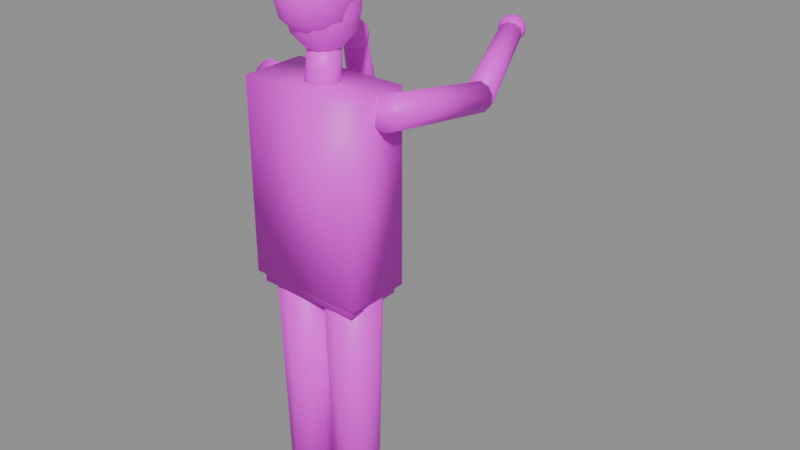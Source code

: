 # Source: musico_trombon.blend  (saved by Blender 5.2.45; exported with 4.5.12 LTS)
import bpy
from mathutils import Matrix  # noqa: F401  (used for matrix-valued properties, if any)

bpy.ops.wm.read_factory_settings(use_empty=True)
scene = bpy.context.scene
scene.name = 'Scene'

# ---- images (referenced by path relative to the original .blend; pixels are not part of the script)
import os
ASSET_DIR = os.environ.get("B2B_ASSET_DIR", "")  # directory of the original .blend (textures are referenced by path, not embedded)
HERE = os.path.dirname(os.path.abspath(__file__))  # packed textures are extracted next to this script under _unpacked/

def load_image(name, relpath, width, height, colorspace="sRGB"):
    """Load a texture the original file referenced (path relative to the .blend, or extracted next to this script)."""
    p = next((c for c in (os.path.join(HERE, relpath), os.path.join(ASSET_DIR, relpath)) if relpath and os.path.exists(c)), "")
    if p:
        img = bpy.data.images.load(p, check_existing=True)
        img.name = name
    else:  # same state as the original file: an image datablock whose file is absent (Cycles renders it pink)
        img = bpy.data.images.new(name, width, height)
        img.source = "FILE"
        img.filepath = "//" + (relpath or name)
    img.colorspace_settings.name = colorspace
    return img
img_ropa_png = load_image('ropa.png', 'ropa.png', 1024, 1024, 'sRGB')
img_piel_png = load_image('piel.png', 'piel.png', 1024, 1024, 'sRGB')
img_pelo_png = load_image('pelo.png', 'pelo.png', 1024, 1024, 'sRGB')

# ---- materials (node trees are filled in below, after node groups)
mat_musico_trombon_ropa = bpy.data.materials.new('musico_trombon_ropa')
mat_musico_trombon_piel = bpy.data.materials.new('musico_trombon_piel')
mat_musico_trombon_pelo = bpy.data.materials.new('musico_trombon_pelo')

# ---- material node trees
mat_musico_trombon_ropa.use_nodes = True; mat_musico_trombon_ropa.node_tree.nodes.clear()
_N = mat_musico_trombon_ropa.node_tree.nodes; _L = mat_musico_trombon_ropa.node_tree.links
n0 = _N.new('ShaderNodeBsdfPrincipled'); n0.name = 'Principled BSDF'; n0.location = (-200, 100)
n0.inputs[10].default_value = 0.005
n1 = _N.new('ShaderNodeOutputMaterial'); n1.name = 'Material Output'; n1.location = (200, 100)
n2 = _N.new('ShaderNodeTexImage'); n2.name = 'Image Texture'; n2.location = (0, 0)
n2.image = img_ropa_png
_L.new(n0.outputs[0], n1.inputs[0])
_L.new(n2.outputs[0], n0.inputs[0])
n1.is_active_output = True
mat_musico_trombon_piel.use_nodes = True; mat_musico_trombon_piel.node_tree.nodes.clear()
_N = mat_musico_trombon_piel.node_tree.nodes; _L = mat_musico_trombon_piel.node_tree.links
n0 = _N.new('ShaderNodeBsdfPrincipled'); n0.name = 'Principled BSDF'; n0.location = (-200, 100)
n0.inputs[10].default_value = 0.005
n1 = _N.new('ShaderNodeOutputMaterial'); n1.name = 'Material Output'; n1.location = (200, 100)
n2 = _N.new('ShaderNodeTexImage'); n2.name = 'Image Texture'; n2.location = (0, 0)
n2.image = img_piel_png
_L.new(n0.outputs[0], n1.inputs[0])
_L.new(n2.outputs[0], n0.inputs[0])
n1.is_active_output = True
mat_musico_trombon_pelo.use_nodes = True; mat_musico_trombon_pelo.node_tree.nodes.clear()
_N = mat_musico_trombon_pelo.node_tree.nodes; _L = mat_musico_trombon_pelo.node_tree.links
n0 = _N.new('ShaderNodeBsdfPrincipled'); n0.name = 'Principled BSDF'; n0.location = (-200, 100)
n0.inputs[10].default_value = 0.005
n1 = _N.new('ShaderNodeOutputMaterial'); n1.name = 'Material Output'; n1.location = (200, 100)
n2 = _N.new('ShaderNodeTexImage'); n2.name = 'Image Texture'; n2.location = (0, 0)
n2.image = img_pelo_png
_L.new(n0.outputs[0], n1.inputs[0])
_L.new(n2.outputs[0], n0.inputs[0])
n1.is_active_output = True

# ---- meshes
me_musico_trombon = bpy.data.meshes.new('musico_trombon')
me_musico_trombon.from_pydata([(-0.09, 0.065, 0.04), (-0.1282, 0.05259, 0.04), (-0.1518, 0.02009, 0.04), (-0.1518, -0.02009, 0.04), (-0.1282, -0.05259, 0.04), (-0.09, -0.065, 0.04), (-0.05179, -0.05259, 0.04), (-0.02818, -0.02009, 0.04), (-0.02818, 0.02009, 0.04), (-0.05179, 0.05259, 0.04), (-0.09, 0.085, 0.88), (-0.14, 0.06877, 0.88), (-0.1708, 0.02627, 0.88), (-0.1708, -0.02627, 0.88), (-0.14, -0.06877, 0.88), (-0.09, -0.085, 0.88), (-0.04004, -0.06877, 0.88), (-0.00916, -0.02627, 0.88), (-0.00916, 0.02627, 0.88), (-0.04004, 0.06877, 0.88), (-0.14, -0.08, -0.005), (-0.14, -0.08, 0.065), (-0.14, 0.18, -0.005), (-0.14, 0.18, 0.065), (-0.04, -0.08, -0.005), (-0.04, -0.08, 0.065), (-0.04, 0.18, -0.005), (-0.04, 0.18, 0.065), (0.09, 0.065, 0.04), (0.05179, 0.05259, 0.04), (0.02818, 0.02009, 0.04), (0.02818, -0.02009, 0.04), (0.05179, -0.05259, 0.04), (0.09, -0.065, 0.04), (0.1282, -0.05259, 0.04), (0.1518, -0.02009, 0.04), (0.1518, 0.02009, 0.04), (0.1282, 0.05259, 0.04), (0.09, 0.085, 0.88), (0.04004, 0.06877, 0.88), (0.00916, 0.02627, 0.88), (0.00916, -0.02627, 0.88), (0.04004, -0.06877, 0.88), (0.09, -0.085, 0.88), (0.14, -0.06877, 0.88), (0.1708, -0.02627, 0.88), (0.1708, 0.02627, 0.88), (0.14, 0.06877, 0.88), (0.04, -0.08, -0.005), (0.04, -0.08, 0.065), (0.04, 0.18, -0.005), (0.04, 0.18, 0.065), (0.14, -0.08, -0.005), (0.14, -0.08, 0.065), (0.14, 0.18, -0.005), (0.14, 0.18, 0.065), (-0.21, -0.0242, 1.326), (-0.2392, -0.01649, 1.333), (-0.2572, -0.002481, 1.354), (-0.2572, 0.01248, 1.381), (-0.2392, 0.02267, 1.404), (-0.21, 0.0242, 1.414), (-0.1808, 0.01649, 1.407), (-0.1628, 0.002481, 1.386), (-0.1628, -0.01248, 1.359), (-0.1808, -0.02267, 1.336), (-0.1619, 0.3257, 1.138), (-0.1882, 0.3326, 1.144), (-0.2044, 0.3452, 1.163), (-0.2044, 0.3587, 1.187), (-0.1882, 0.3679, 1.208), (-0.1619, 0.3693, 1.217), (-0.1357, 0.3623, 1.211), (-0.1195, 0.3497, 1.192), (-0.1195, 0.3362, 1.168), (-0.1357, 0.3271, 1.147), (-0.1619, 0.3859, 1.197), (-0.1863, 0.3755, 1.2), (-0.2013, 0.3544, 1.194), (-0.2013, 0.3306, 1.182), (-0.1863, 0.3133, 1.168), (-0.1619, 0.3091, 1.158), (-0.1376, 0.3195, 1.156), (-0.1226, 0.3406, 1.162), (-0.1226, 0.3643, 1.174), (-0.1376, 0.3816, 1.187), (-0.07, 0.2312, 1.486), (-0.08981, 0.2228, 1.488), (-0.102, 0.2056, 1.483), (-0.102, 0.1863, 1.473), (-0.08981, 0.1722, 1.462), (-0.07, 0.1688, 1.454), (-0.05019, 0.1772, 1.452), (-0.03795, 0.1944, 1.457), (-0.03795, 0.2137, 1.467), (-0.05019, 0.2278, 1.478), (-0.07, 0.2, 1.512), (-0.07, 0.221, 1.506), (-0.07, 0.2364, 1.491), (-0.07, 0.242, 1.47), (-0.07, 0.2364, 1.449), (-0.07, 0.221, 1.434), (-0.07, 0.2, 1.428), (0.2469, 0.4102, 1.291), (-0.0595, 0.2182, 1.506), (-0.05181, 0.2315, 1.491), (-0.049, 0.2364, 1.47), (-0.05181, 0.2315, 1.449), (-0.0595, 0.2182, 1.434), (0.2469, 0.4019, 1.316), (0.2321, 0.3905, 1.335), (-0.05181, 0.2105, 1.506), (-0.0385, 0.2182, 1.491), (-0.03363, 0.221, 1.47), (-0.0385, 0.2182, 1.449), (-0.05181, 0.2105, 1.434), (0.2081, 0.3803, 1.34), (0.1841, 0.3752, 1.33), (-0.049, 0.2, 1.506), (-0.03363, 0.2, 1.491), (-0.028, 0.2, 1.47), (-0.03363, 0.2, 1.449), (-0.049, 0.2, 1.434), (0.1693, 0.3772, 1.308), (0.1693, 0.3855, 1.283), (-0.05181, 0.1895, 1.506), (-0.0385, 0.1818, 1.491), (-0.03363, 0.179, 1.47), (-0.0385, 0.1818, 1.449), (-0.05181, 0.1895, 1.434), (0.1841, 0.3969, 1.264), (0.2081, 0.4071, 1.259), (-0.0595, 0.1818, 1.506), (-0.05181, 0.1685, 1.491), (-0.049, 0.1636, 1.47), (-0.05181, 0.1685, 1.449), (-0.0595, 0.1818, 1.434), (0.2346, 0.3874, 1.264), (0.2509, 0.3915, 1.286), (-0.07, 0.179, 1.506), (-0.07, 0.1636, 1.491), (-0.07, 0.158, 1.47), (-0.07, 0.1636, 1.449), (-0.07, 0.179, 1.434), (0.2509, 0.3964, 1.313), (0.2346, 0.4003, 1.335), (-0.0805, 0.1818, 1.506), (-0.08819, 0.1685, 1.491), (-0.091, 0.1636, 1.47), (-0.08819, 0.1685, 1.449), (-0.0805, 0.1818, 1.434), (0.2081, 0.4017, 1.344), (0.1817, 0.4, 1.335), (-0.08819, 0.1895, 1.506), (-0.1015, 0.1818, 1.491), (-0.1064, 0.179, 1.47), (-0.1015, 0.1818, 1.449), (-0.08819, 0.1895, 1.434), (0.1653, 0.396, 1.313), (0.1653, 0.3911, 1.286), (-0.091, 0.2, 1.506), (-0.1064, 0.2, 1.491), (-0.112, 0.2, 1.47), (-0.1064, 0.2, 1.449), (-0.091, 0.2, 1.434), (0.1817, 0.3872, 1.264), (0.2081, 0.3858, 1.255), (-0.08819, 0.2105, 1.506), (-0.1015, 0.2182, 1.491), (-0.1064, 0.221, 1.47), (-0.1015, 0.2182, 1.449), (-0.08819, 0.2105, 1.434), (0.2394, -0.006997, 1.33), (0.2576, -0.002504, 1.355), (-0.0805, 0.2182, 1.506), (-0.08819, 0.2315, 1.491), (-0.091, 0.2364, 1.47), (-0.08819, 0.2315, 1.449), (-0.0805, 0.2182, 1.434), (0.2576, 0.002946, 1.385), (0.2394, 0.007271, 1.41), (0.21, 0.008818, 1.419), (0.1806, 0.006997, 1.41), (0.1624, 0.002504, 1.385), (0.1624, -0.002946, 1.355), (0.1806, -0.007271, 1.33), (0.21, -0.008818, 1.321), (0.2321, 0.4122, 1.269), (0.1, 0.7109, 1.367), (0.0805, 0.7026, 1.371), (0.06844, 0.6933, 1.386), (0.06844, 0.6866, 1.407), (0.0805, 0.685, 1.425), (0.1, 0.6891, 1.433), (0.1195, 0.6974, 1.429), (0.1316, 0.7067, 1.414), (0.1316, 0.7134, 1.393), (0.1195, 0.715, 1.375), (0.1, 0.7, 1.442), (0.1, 0.721, 1.436), (0.1, 0.7364, 1.421), (0.1, 0.742, 1.4), (0.1, 0.7364, 1.379), (0.1, 0.721, 1.364), (0.1, 0.7, 1.358), (-0.0428, 0.02384, 1.499), (0.1105, 0.7182, 1.436), (0.1182, 0.7315, 1.421), (0.121, 0.7364, 1.4), (0.1182, 0.7315, 1.379), (0.1105, 0.7182, 1.364), (-0.02645, 0.04623, 1.496), (0.0, 0.05478, 1.496), (0.1182, 0.7105, 1.436), (0.1315, 0.7182, 1.421), (0.1364, 0.721, 1.4), (0.1315, 0.7182, 1.379), (0.1182, 0.7105, 1.364), (0.02939, 0.04025, 1.396), (0.04755, 0.01537, 1.398), (0.121, 0.7, 1.436), (0.1364, 0.7, 1.421), (0.142, 0.7, 1.4), (0.1364, 0.7, 1.379), (0.121, 0.7, 1.364), (0.04755, -0.01537, 1.402), (0.02939, -0.04025, 1.404), (0.1182, 0.6895, 1.436), (0.1315, 0.6818, 1.421), (0.1364, 0.679, 1.4), (0.1315, 0.6818, 1.379), (0.1182, 0.6895, 1.364), (-6.123e-18, -0.04975, 1.405), (-0.02939, -0.04025, 1.404), (0.1105, 0.6818, 1.436), (0.1182, 0.6685, 1.421), (0.121, 0.6636, 1.4), (0.1182, 0.6685, 1.379), (0.1105, 0.6818, 1.364), (-0.04755, -0.01537, 1.402), (-0.04755, 0.01537, 1.398), (0.1, 0.679, 1.436), (0.1, 0.6636, 1.421), (0.1, 0.658, 1.4), (0.1, 0.6636, 1.379), (0.1, 0.679, 1.364), (-0.02939, 0.04025, 1.396), (0.0, 0.04975, 1.395), (0.0895, 0.6818, 1.436), (0.08181, 0.6685, 1.421), (0.079, 0.6636, 1.4), (0.08181, 0.6685, 1.379), (0.0895, 0.6818, 1.364), (0.16, 0.09, 0.96), (0.16, 0.09, 0.8), (0.08181, 0.6895, 1.436), (0.0685, 0.6818, 1.421), (0.06363, 0.679, 1.4), (0.0685, 0.6818, 1.379), (0.08181, 0.6895, 1.364), (0.16, -0.09, 0.96), (0.16, -0.09, 0.8), (0.079, 0.7, 1.436), (0.06363, 0.7, 1.421), (0.058, 0.7, 1.4), (0.06363, 0.7, 1.379), (0.079, 0.7, 1.364), (-0.16, 0.09, 0.96), (-0.16, 0.09, 0.8), (0.08181, 0.7105, 1.436), (0.0685, 0.7182, 1.421), (0.06363, 0.721, 1.4), (0.0685, 0.7182, 1.379), (0.08181, 0.7105, 1.364), (-0.16, -0.09, 0.96), (-0.16, -0.09, 0.8), (0.0895, 0.7182, 1.436), (0.08181, 0.7315, 1.421), (0.079, 0.7364, 1.4), (0.08181, 0.7315, 1.379), (0.0895, 0.7182, 1.364), (0.18, 0.1, 1.41), (0.18, 0.1, 0.83), (0.18, -0.1, 1.41), (0.18, -0.1, 0.83), (-0.18, 0.1, 1.41), (-0.18, 0.1, 0.83), (-0.18, -0.1, 1.41), (-0.18, -0.1, 0.83), (-0.0428, -0.003837, 1.501), (-0.02645, -0.02623, 1.504), (-5.511e-18, -0.03478, 1.504), (0.02645, -0.02623, 1.504), (0.0428, -0.003837, 1.501), (0.0428, 0.02384, 1.499), (0.02645, 0.04623, 1.496), (0.0, 0.01, 1.715), (0.0, -0.02, 1.75), (0.0, 0.1009, 1.658), (0.0, 0.1009, 1.542), (0.0513, -0.02, 1.735), (0.0, 0.01, 1.485), (0.08885, -0.02, 1.695), (0.02415, 0.05547, 1.7), (0.04183, 0.08875, 1.658), (0.0483, 0.1009, 1.6), (0.04183, 0.08875, 1.542), (0.02415, 0.05547, 1.5), (0.1026, -0.02, 1.64), (0.08885, -0.02, 1.585), (0.04183, 0.03625, 1.7), (0.07245, 0.05547, 1.658), (0.08366, 0.0625, 1.6), (0.07245, 0.05547, 1.542), (0.04183, 0.03625, 1.5), (0.0513, -0.02, 1.545), (0.0, -0.02, 1.53), (0.0483, 0.01, 1.7), (0.08366, 0.01, 1.658), (0.0966, 0.01, 1.6), (0.08366, 0.01, 1.542), (0.0483, 0.01, 1.5), (0.04443, 0.007, 1.545), (0.04183, -0.01625, 1.7), (0.07245, -0.03547, 1.658), (0.08366, -0.0425, 1.6), (0.07245, -0.03547, 1.542), (0.04183, -0.01625, 1.5), (0.07695, 0.02677, 1.585), (0.08885, 0.034, 1.64), (0.02415, -0.03547, 1.7), (0.04183, -0.06875, 1.658), (0.0483, -0.08093, 1.6), (0.04183, -0.06875, 1.542), (0.02415, -0.03547, 1.5), (0.07695, 0.02677, 1.695), (0.04443, 0.007, 1.735), (0.0, -0.0425, 1.7), (-6.855e-09, -0.08093, 1.658), (0.0, -0.095, 1.6), (-6.855e-09, -0.08093, 1.542), (0.0, -0.0425, 1.5), (-0.02415, -0.03547, 1.7), (-0.04183, -0.06875, 1.658), (-0.0483, -0.08093, 1.6), (-0.04183, -0.06875, 1.542), (-0.02415, -0.03547, 1.5), (0.02565, 0.02677, 1.735), (0.04443, 0.061, 1.695), (-0.04183, -0.01625, 1.7), (-0.07245, -0.03547, 1.658), (-0.08366, -0.0425, 1.6), (-0.07245, -0.03547, 1.542), (-0.04183, -0.01625, 1.5), (0.0513, 0.07353, 1.64), (0.04443, 0.061, 1.585), (-0.0483, 0.01, 1.7), (-0.08366, 0.01, 1.658), (-0.0966, 0.01, 1.6), (-0.08366, 0.01, 1.542), (-0.0483, 0.01, 1.5), (0.02565, 0.02677, 1.545), (-0.04183, 0.03625, 1.7), (-0.07245, 0.05547, 1.658), (-0.08366, 0.0625, 1.6), (-0.07245, 0.05547, 1.542), (-0.04183, 0.03625, 1.5), (0.0, 0.034, 1.545), (-0.02415, 0.05547, 1.7), (-0.04183, 0.08875, 1.658), (-0.0483, 0.1009, 1.6), (-0.04183, 0.08875, 1.542), (-0.02415, 0.05547, 1.5), (0.0, 0.07353, 1.585), (0.0, 0.088, 1.64), (0.0, 0.0625, 1.7), (0.0, 0.07353, 1.695), (0.0, 0.115, 1.6), (0.0, 0.034, 1.735), (0.0, 0.0625, 1.5), (0.04443, -0.047, 1.735), (0.07695, -0.06677, 1.695), (0.08885, -0.074, 1.64), (0.07695, -0.06677, 1.585), (0.04443, -0.047, 1.545), (0.02565, -0.06677, 1.735), (0.04443, -0.101, 1.695), (0.0513, -0.1135, 1.64), (0.04443, -0.101, 1.585), (0.02565, -0.06677, 1.545), (-5.309e-09, -0.074, 1.735), (0.0, -0.1135, 1.695), (-1.062e-08, -0.128, 1.64), (0.0, -0.1135, 1.585), (-5.309e-09, -0.074, 1.545), (-0.02565, -0.06677, 1.735), (-0.04443, -0.101, 1.695), (-0.0513, -0.1135, 1.64), (-0.04443, -0.101, 1.585), (-0.02565, -0.06677, 1.545), (-0.04443, -0.047, 1.735), (-0.07695, -0.06677, 1.695), (-0.08885, -0.074, 1.64), (-0.07695, -0.06677, 1.585), (-0.04443, -0.047, 1.545), (-0.0513, -0.02, 1.735), (-0.08885, -0.02, 1.695), (-0.1026, -0.02, 1.64), (-0.08885, -0.02, 1.585), (-0.0513, -0.02, 1.545), (-0.04443, 0.007, 1.735), (-0.07695, 0.02677, 1.695), (-0.08885, 0.034, 1.64), (-0.07695, 0.02677, 1.585), (-0.04443, 0.007, 1.545), (-0.02565, 0.02677, 1.735), (-0.04443, 0.061, 1.695), (-0.0513, 0.07353, 1.64), (-0.04443, 0.061, 1.585), (-0.02565, 0.02677, 1.545)], [], [(0, 1, 11, 10), (1, 2, 12, 11), (2, 3, 13, 12), (3, 4, 14, 13), (4, 5, 15, 14), (5, 6, 16, 15), (6, 7, 17, 16), (7, 8, 18, 17), (8, 9, 19, 18), (9, 0, 10, 19), (9, 8, 7, 6, 5, 4, 3, 2, 1, 0), (10, 11, 12, 13, 14, 15, 16, 17, 18, 19), (20, 21, 23, 22), (22, 23, 27, 26), (26, 27, 25, 24), (24, 25, 21, 20), (22, 26, 24, 20), (27, 23, 21, 25), (28, 29, 39, 38), (29, 30, 40, 39), (30, 31, 41, 40), (31, 32, 42, 41), (32, 33, 43, 42), (33, 34, 44, 43), (34, 35, 45, 44), (35, 36, 46, 45), (36, 37, 47, 46), (37, 28, 38, 47), (37, 36, 35, 34, 33, 32, 31, 30, 29, 28), (38, 39, 40, 41, 42, 43, 44, 45, 46, 47), (48, 49, 51, 50), (50, 51, 55, 54), (54, 55, 53, 52), (52, 53, 49, 48), (50, 54, 52, 48), (55, 51, 49, 53), (56, 57, 67, 66), (57, 58, 68, 67), (58, 59, 69, 68), (59, 60, 70, 69), (60, 61, 71, 70), (61, 62, 72, 71), (62, 63, 73, 72), (63, 64, 74, 73), (64, 65, 75, 74), (65, 56, 66, 75), (65, 64, 63, 62, 61, 60, 59, 58, 57, 56), (66, 67, 68, 69, 70, 71, 72, 73, 74, 75), (76, 77, 87, 86), (77, 78, 88, 87), (78, 79, 89, 88), (79, 80, 90, 89), (80, 81, 91, 90), (81, 82, 92, 91), (82, 83, 93, 92), (83, 84, 94, 93), (84, 85, 95, 94), (85, 76, 86, 95), (85, 84, 83, 82, 81, 80, 79, 78, 77, 76), (86, 87, 88, 89, 90, 91, 92, 93, 94, 95), (102, 101, 108), (100, 99, 106, 107), (98, 97, 104, 105), (101, 100, 107, 108), (99, 98, 105, 106), (97, 96, 104), (105, 104, 111, 112), (108, 107, 114, 115), (106, 105, 112, 113), (104, 96, 111), (102, 108, 115), (107, 106, 113, 114), (115, 114, 121, 122), (113, 112, 119, 120), (111, 96, 118), (102, 115, 122), (114, 113, 120, 121), (112, 111, 118, 119), (122, 121, 128, 129), (120, 119, 126, 127), (118, 96, 125), (102, 122, 129), (121, 120, 127, 128), (119, 118, 125, 126), (129, 128, 135, 136), (127, 126, 133, 134), (125, 96, 132), (102, 129, 136), (128, 127, 134, 135), (126, 125, 132, 133), (136, 135, 142, 143), (134, 133, 140, 141), (132, 96, 139), (102, 136, 143), (135, 134, 141, 142), (133, 132, 139, 140), (141, 140, 147, 148), (139, 96, 146), (102, 143, 150), (142, 141, 148, 149), (140, 139, 146, 147), (143, 142, 149, 150), (146, 96, 153), (102, 150, 157), (149, 148, 155, 156), (147, 146, 153, 154), (150, 149, 156, 157), (148, 147, 154, 155), (102, 157, 164), (156, 155, 162, 163), (154, 153, 160, 161), (157, 156, 163, 164), (155, 154, 161, 162), (153, 96, 160), (102, 164, 171), (163, 162, 169, 170), (161, 160, 167, 168), (164, 163, 170, 171), (162, 161, 168, 169), (160, 96, 167), (102, 171, 178), (170, 169, 176, 177), (168, 167, 174, 175), (171, 170, 177, 178), (169, 168, 175, 176), (167, 96, 174), (177, 176, 99, 100), (175, 174, 97, 98), (178, 177, 100, 101), (176, 175, 98, 99), (174, 96, 97), (102, 178, 101), (186, 185, 165, 166), (185, 184, 159, 165), (184, 183, 158, 159), (183, 182, 152, 158), (182, 181, 151, 152), (181, 180, 145, 151), (180, 179, 144, 145), (179, 173, 138, 144), (173, 172, 137, 138), (172, 186, 166, 137), (172, 173, 179, 180, 181, 182, 183, 184, 185, 186), (166, 165, 159, 158, 152, 151, 145, 144, 138, 137), (131, 130, 189, 188), (130, 124, 190, 189), (124, 123, 191, 190), (123, 117, 192, 191), (117, 116, 193, 192), (116, 110, 194, 193), (110, 109, 195, 194), (109, 103, 196, 195), (103, 187, 197, 196), (187, 131, 188, 197), (187, 103, 109, 110, 116, 117, 123, 124, 130, 131), (188, 189, 190, 191, 192, 193, 194, 195, 196, 197), (201, 200, 207, 208), (199, 198, 206), (204, 203, 210), (202, 201, 208, 209), (200, 199, 206, 207), (203, 202, 209, 210), (204, 210, 217), (209, 208, 215, 216), (207, 206, 213, 214), (210, 209, 216, 217), (208, 207, 214, 215), (206, 198, 213), (204, 217, 224), (216, 215, 222, 223), (214, 213, 220, 221), (217, 216, 223, 224), (215, 214, 221, 222), (213, 198, 220), (223, 222, 229, 230), (221, 220, 227, 228), (224, 223, 230, 231), (222, 221, 228, 229), (220, 198, 227), (204, 224, 231), (228, 227, 234, 235), (231, 230, 237, 238), (229, 228, 235, 236), (227, 198, 234), (204, 231, 238), (230, 229, 236, 237), (238, 237, 244, 245), (236, 235, 242, 243), (234, 198, 241), (204, 238, 245), (237, 236, 243, 244), (235, 234, 241, 242), (245, 244, 251, 252), (243, 242, 249, 250), (241, 198, 248), (204, 245, 252), (244, 243, 250, 251), (242, 241, 248, 249), (252, 251, 258, 259), (250, 249, 256, 257), (248, 198, 255), (204, 252, 259), (251, 250, 257, 258), (249, 248, 255, 256), (259, 258, 265, 266), (257, 256, 263, 264), (255, 198, 262), (204, 259, 266), (258, 257, 264, 265), (256, 255, 262, 263), (264, 263, 270, 271), (262, 198, 269), (204, 266, 273), (265, 264, 271, 272), (263, 262, 269, 270), (266, 265, 272, 273), (269, 198, 276), (204, 273, 280), (272, 271, 278, 279), (270, 269, 276, 277), (273, 272, 279, 280), (271, 270, 277, 278), (204, 280, 203), (279, 278, 201, 202), (277, 276, 199, 200), (280, 279, 202, 203), (278, 277, 200, 201), (276, 198, 199), (288, 287, 285, 286), (286, 285, 281, 282), (282, 281, 283, 284), (284, 283, 287, 288), (286, 282, 284, 288), (281, 285, 287, 283), (275, 274, 267, 268), (268, 267, 253, 254), (254, 253, 260, 261), (261, 260, 274, 275), (268, 254, 261, 275), (253, 267, 274, 260), (247, 246, 211, 212), (246, 240, 205, 211), (240, 239, 289, 205), (239, 233, 290, 289), (233, 232, 291, 290), (232, 226, 292, 291), (226, 225, 293, 292), (225, 219, 294, 293), (219, 218, 295, 294), (218, 247, 212, 295), (218, 219, 225, 226, 232, 233, 239, 240, 246, 247), (212, 211, 205, 289, 290, 291, 292, 293, 294, 295), (299, 377, 305, 306), (298, 375, 303, 304), (379, 299, 306, 307), (377, 298, 304, 305), (301, 379, 307), (375, 296, 303), (307, 306, 313, 314), (303, 296, 310), (305, 304, 311, 312), (301, 307, 314), (306, 305, 312, 313), (304, 303, 310, 311), (314, 313, 320, 321), (310, 296, 317), (312, 311, 318, 319), (301, 314, 321), (313, 312, 319, 320), (311, 310, 317, 318), (321, 320, 326, 327), (317, 296, 323), (319, 318, 324, 325), (301, 321, 327), (320, 319, 325, 326), (318, 317, 323, 324), (323, 296, 330), (325, 324, 331, 332), (301, 327, 334), (326, 325, 332, 333), (324, 323, 330, 331), (327, 326, 333, 334), (332, 331, 338, 339), (301, 334, 341), (333, 332, 339, 340), (331, 330, 337, 338), (334, 333, 340, 341), (330, 296, 337), (301, 341, 346), (340, 339, 344, 345), (338, 337, 342, 343), (341, 340, 345, 346), (337, 296, 342), (339, 338, 343, 344), (301, 346, 353), (345, 344, 351, 352), (343, 342, 349, 350), (346, 345, 352, 353), (342, 296, 349), (344, 343, 350, 351), (301, 353, 360), (352, 351, 358, 359), (350, 349, 356, 357), (353, 352, 359, 360), (349, 296, 356), (351, 350, 357, 358), (359, 358, 364, 365), (357, 356, 362, 363), (360, 359, 365, 366), (356, 296, 362), (358, 357, 363, 364), (301, 360, 366), (363, 362, 368, 369), (366, 365, 371, 372), (362, 296, 368), (364, 363, 369, 370), (301, 366, 372), (365, 364, 370, 371), (372, 371, 299, 379), (368, 296, 375), (370, 369, 298, 377), (301, 372, 379), (371, 370, 377, 299), (369, 368, 375, 298), (316, 367, 361), (376, 378, 347, 348), (374, 376, 348, 354), (373, 374, 354, 355), (367, 373, 355, 361), (378, 297, 347), (347, 297, 336), (361, 355, 328, 322), (354, 348, 335, 329), (316, 361, 322), (355, 354, 329, 328), (348, 347, 336, 335), (316, 322, 315), (328, 329, 308, 309), (336, 297, 300), (322, 328, 309, 315), (329, 335, 302, 308), (335, 336, 300, 302), (316, 315, 384), (308, 302, 381, 382), (302, 300, 380, 381), (309, 308, 382, 383), (315, 309, 383, 384), (300, 297, 380), (380, 297, 385), (384, 383, 388, 389), (382, 381, 386, 387), (383, 382, 387, 388), (381, 380, 385, 386), (316, 384, 389), (389, 388, 393, 394), (387, 386, 391, 392), (385, 297, 390), (316, 389, 394), (386, 385, 390, 391), (388, 387, 392, 393), (390, 297, 395), (394, 393, 398, 399), (392, 391, 396, 397), (316, 394, 399), (393, 392, 397, 398), (391, 390, 395, 396), (395, 297, 400), (399, 398, 403, 404), (397, 396, 401, 402), (316, 399, 404), (398, 397, 402, 403), (396, 395, 400, 401), (400, 297, 405), (404, 403, 408, 409), (402, 401, 406, 407), (316, 404, 409), (403, 402, 407, 408), (401, 400, 405, 406), (409, 408, 413, 414), (407, 406, 411, 412), (316, 409, 414), (408, 407, 412, 413), (406, 405, 410, 411), (405, 297, 410), (412, 411, 416, 417), (316, 414, 419), (413, 412, 417, 418), (411, 410, 415, 416), (410, 297, 415), (414, 413, 418, 419), (316, 419, 367), (418, 417, 374, 373), (416, 415, 378, 376), (415, 297, 378), (419, 418, 373, 367), (417, 416, 376, 374)])
me_musico_trombon.polygons.foreach_set('use_smooth', [True] * 396)
me_musico_trombon.polygons.foreach_set('material_index', [0, 0, 0, 0, 0, 0, 0, 0, 0, 0, 0, 0, 1, 1, 1, 1, 1, 1, 0, 0, 0, 0, 0, 0, 0, 0, 0, 0, 0, 0, 1, 1, 1, 1, 1, 1, 0, 0, 0, 0, 0, 0, 0, 0, 0, 0, 0, 0, 0, 0, 0, 0, 0, 0, 0, 0, 0, 0, 0, 0, 1, 1, 1, 1, 1, 1, 1, 1, 1, 1, 1, 1, 1, 1, 1, 1, 1, 1, 1, 1, 1, 1, 1, 1, 1, 1, 1, 1, 1, 1, 1, 1, 1, 1, 1, 1, 1, 1, 1, 1, 1, 1, 1, 1, 1, 1, 1, 1, 1, 1, 1, 1, 1, 1, 1, 1, 1, 1, 1, 1, 1, 1, 1, 1, 1, 1, 1, 1, 1, 1, 1, 1, 0, 0, 0, 0, 0, 0, 0, 0, 0, 0, 0, 0, 0, 0, 0, 0, 0, 0, 0, 0, 0, 0, 0, 0, 1, 1, 1, 1, 1, 1, 1, 1, 1, 1, 1, 1, 1, 1, 1, 1, 1, 1, 1, 1, 1, 1, 1, 1, 1, 1, 1, 1, 1, 1, 1, 1, 1, 1, 1, 1, 1, 1, 1, 1, 1, 1, 1, 1, 1, 1, 1, 1, 1, 1, 1, 1, 1, 1, 1, 1, 1, 1, 1, 1, 1, 1, 1, 1, 1, 1, 1, 1, 1, 1, 1, 1, 0, 0, 0, 0, 0, 0, 0, 0, 0, 0, 0, 0, 1, 1, 1, 1, 1, 1, 1, 1, 1, 1, 1, 1, 1, 1, 1, 1, 1, 1, 1, 1, 1, 1, 1, 1, 1, 1, 1, 1, 1, 1, 1, 1, 1, 1, 1, 1, 1, 1, 1, 1, 1, 1, 1, 1, 1, 1, 1, 1, 1, 1, 1, 1, 1, 1, 1, 1, 1, 1, 1, 1, 1, 1, 1, 1, 1, 1, 1, 1, 1, 1, 1, 1, 1, 1, 1, 1, 1, 1, 1, 1, 1, 1, 1, 1, 2, 2, 2, 2, 2, 2, 2, 2, 2, 2, 2, 2, 2, 2, 2, 2, 2, 2, 2, 2, 2, 2, 2, 2, 2, 2, 2, 2, 2, 2, 2, 2, 2, 2, 2, 2, 2, 2, 2, 2, 2, 2, 2, 2, 2, 2, 2, 2, 2, 2, 2, 2, 2, 2, 2, 2, 2, 2, 2, 2, 2, 2, 2, 2, 2, 2, 2, 2, 2, 2, 2, 2])
_uv = me_musico_trombon.uv_layers.new(name='UVMap')
_uv.uv.foreach_set('vector', [0.3197, -1.165, 0.2432, -1.165, 0.2197, 0.5148, 0.3197, 0.5148, -0.008828, -1.165, -0.07383, -1.165, -0.06147, 0.5148, 0.02353, 0.5148, -0.07383, -1.165, -0.1542, -1.165, -0.1665, 0.5148, -0.06147, 0.5148, -0.1542, -1.165, -0.2192, -1.165, -0.2515, 0.5148, -0.1665, 0.5148, 0.2432, -1.165, 0.3197, -1.165, 0.3197, 0.5148, 0.2197, 0.5148, 0.3197, -1.165, 0.3961, -1.165, 0.4196, 0.5148, 0.3197, 0.5148, -0.2192, -1.165, -0.1542, -1.165, -0.1665, 0.5148, -0.2515, 0.5148, -0.1542, -1.165, -0.07383, -1.165, -0.06147, 0.5148, -0.1665, 0.5148, -0.07383, -1.165, -0.008828, -1.165, 0.02353, 0.5148, -0.06147, 0.5148, 0.3961, -1.165, 0.3197, -1.165, 0.3197, 0.5148, 0.4196, 0.5148, 0.3961, -0.008828, 0.4433, -0.07383, 0.4433, -0.1542, 0.3961, -0.2192, 0.3197, -0.244, 0.2432, -0.2192, 0.196, -0.1542, 0.196, -0.07383, 0.2432, -0.008828, 0.3197, 0.016, 0.3197, 0.056, 0.2197, 0.02353, 0.158, -0.06147, 0.158, -0.1665, 0.2197, -0.2515, 0.3197, -0.284, 0.4196, -0.2515, 0.4813, -0.1665, 0.4813, -0.06147, 0.4196, 0.02353, -0.274, -1.255, -0.274, -1.115, 0.246, -1.115, 0.246, -1.255, 0.2197, -1.255, 0.2197, -1.115, 0.4197, -1.115, 0.4197, -1.255, 0.246, -1.255, 0.246, -1.115, -0.274, -1.115, -0.274, -1.255, 0.4197, -1.255, 0.4197, -1.115, 0.2197, -1.115, 0.2197, -1.255, 0.2197, 0.246, 0.4197, 0.246, 0.4197, -0.274, 0.2197, -0.274, 0.4197, 0.246, 0.2197, 0.246, 0.2197, -0.274, 0.4197, -0.274, 0.6797, -1.165, 0.6032, -1.165, 0.5797, 0.5148, 0.6797, 0.5148, -0.008828, -1.165, -0.07383, -1.165, -0.06147, 0.5148, 0.02353, 0.5148, -0.07383, -1.165, -0.1542, -1.165, -0.1665, 0.5148, -0.06147, 0.5148, -0.1542, -1.165, -0.2192, -1.165, -0.2515, 0.5148, -0.1665, 0.5148, 0.6032, -1.165, 0.6797, -1.165, 0.6797, 0.5148, 0.5797, 0.5148, 0.6797, -1.165, 0.7561, -1.165, 0.7796, 0.5148, 0.6797, 0.5148, -0.2192, -1.165, -0.1542, -1.165, -0.1665, 0.5148, -0.2515, 0.5148, -0.1542, -1.165, -0.07383, -1.165, -0.06147, 0.5148, -0.1665, 0.5148, -0.07383, -1.165, -0.008828, -1.165, 0.02353, 0.5148, -0.06147, 0.5148, 0.7561, -1.165, 0.6797, -1.165, 0.6797, 0.5148, 0.7796, 0.5148, 0.7561, -0.008828, 0.8033, -0.07383, 0.8033, -0.1542, 0.7561, -0.2192, 0.6797, -0.244, 0.6032, -0.2192, 0.556, -0.1542, 0.556, -0.07383, 0.6032, -0.008828, 0.6797, 0.016, 0.6797, 0.056, 0.5797, 0.02353, 0.518, -0.06147, 0.518, -0.1665, 0.5797, -0.2515, 0.6797, -0.284, 0.7796, -0.2515, 0.8413, -0.1665, 0.8413, -0.06147, 0.7796, 0.02353, -0.274, -1.255, -0.274, -1.115, 0.246, -1.115, 0.246, -1.255, 0.5797, -1.255, 0.5797, -1.115, 0.7797, -1.115, 0.7797, -1.255, 0.246, -1.255, 0.246, -1.115, -0.274, -1.115, -0.274, -1.255, 0.7797, -1.255, 0.7797, -1.115, 0.5797, -1.115, 0.5797, -1.255, 0.5797, 0.246, 0.7797, 0.246, 0.7797, -0.274, 0.5797, -0.274, 0.7797, 0.246, 0.5797, 0.246, 0.5797, -0.274, 0.7797, -0.274, 0.07966, -0.1624, 0.0213, -0.147, 0.1232, 0.5513, 0.1758, 0.5374, -0.147, 1.421, -0.119, 1.462, 0.5765, 1.081, 0.5513, 1.044, -0.119, 1.462, -0.08904, 1.516, 0.6034, 1.13, 0.5765, 1.081, -0.08904, 1.516, -0.06866, 1.562, 0.6218, 1.171, 0.6034, 1.13, 0.0213, -0.06866, 0.07966, -0.06559, 0.1758, 0.6245, 0.1232, 0.6218, 0.07966, -0.06559, 0.138, -0.08102, 0.2283, 0.6106, 0.1758, 0.6245, -0.08102, 1.569, -0.109, 1.527, 0.5854, 1.14, 0.6106, 1.177, -0.109, 1.527, -0.139, 1.473, 0.5585, 1.091, 0.5854, 1.14, -0.139, 1.473, -0.1593, 1.427, 0.5401, 1.05, 0.5585, 1.091, 0.138, -0.1593, 0.07966, -0.1624, 0.1758, 0.5374, 0.2283, 0.5401, 0.138, 1.427, 0.1741, 1.473, 0.1741, 1.527, 0.138, 1.569, 0.07966, 1.582, 0.0213, 1.562, -0.01476, 1.516, -0.01476, 1.462, 0.0213, 1.421, 0.07966, 1.407, 0.1758, 1.032, 0.1232, 1.044, 0.09079, 1.081, 0.09079, 1.13, 0.1232, 1.171, 0.1758, 1.189, 0.2283, 1.177, 0.2607, 1.14, 0.2607, 1.091, 0.2283, 1.05, 0.1758, 1.149, 0.1271, 1.154, 0.32, 1.73, 0.3597, 1.726, 0.6369, 1.154, 0.5947, 1.142, 0.2972, 1.721, 0.3315, 1.73, 0.5947, 1.142, 0.5473, 1.118, 0.2586, 1.701, 0.2972, 1.721, 0.5473, 1.118, 0.5127, 1.091, 0.2304, 1.679, 0.2586, 1.701, 0.1271, 1.091, 0.1758, 1.072, 0.3597, 1.663, 0.32, 1.679, 0.1758, 1.072, 0.2244, 1.067, 0.3993, 1.659, 0.3597, 1.663, 0.525, 1.067, 0.5672, 1.079, 0.2748, 1.669, 0.2405, 1.659, 0.5672, 1.079, 0.6146, 1.103, 0.3134, 1.689, 0.2748, 1.669, 0.6146, 1.103, 0.6492, 1.13, 0.3416, 1.71, 0.3134, 1.689, 0.2244, 1.13, 0.1758, 1.149, 0.3597, 1.726, 0.3993, 1.71, 0.2244, 0.6492, 0.2545, 0.6146, 0.2545, 0.5672, 0.2244, 0.525, 0.1758, 0.5042, 0.1271, 0.5127, 0.09702, 0.5473, 0.09702, 0.5947, 0.1271, 0.6369, 0.1758, 0.6577, 0.3597, 0.3485, 0.32, 0.3315, 0.2956, 0.2972, 0.2956, 0.2586, 0.32, 0.2304, 0.3597, 0.2235, 0.3993, 0.2405, 0.4237, 0.2748, 0.4237, 0.3134, 0.3993, 0.3416, 0.3597, 0.286, 0.3597, 0.328, 0.3807, 0.3224, 0.3597, 1.653, 0.3597, 1.695, 0.4017, 1.695, 0.396, 1.653, 0.3597, 0.3587, 0.3597, 0.328, 0.3807, 0.3224, 0.396, 0.349, 0.3597, 0.328, 0.3597, 0.3587, 0.396, 0.349, 0.3807, 0.3224, 0.3597, 1.695, 0.3597, 1.737, 0.396, 1.737, 0.4017, 1.695, 0.3597, 0.328, 0.3597, 0.286, 0.3807, 0.3224, 0.396, 0.349, 0.3807, 0.3224, 0.396, 0.307, 0.4227, 0.3224, 0.3807, 0.3224, 0.396, 0.349, 0.4227, 0.3224, 0.396, 0.307, 0.4017, 1.695, 0.396, 1.737, 0.4227, 1.737, 0.4324, 1.695, 0.3807, 0.3224, 0.3597, 0.286, 0.396, 0.307, 0.3597, 0.286, 0.3807, 0.3224, 0.396, 0.307, 0.396, 1.653, 0.4017, 1.695, 0.4324, 1.695, 0.4227, 1.653, 0.396, 0.307, 0.4227, 0.3224, 0.4324, 0.286, 0.4017, 0.286, 0.328, 1.695, 0.3224, 1.737, 0.286, 1.737, 0.286, 1.695, 0.396, 0.307, 0.3597, 0.286, 0.4017, 0.286, 0.3597, 0.286, 0.396, 0.307, 0.4017, 0.286, 0.3224, 1.653, 0.328, 1.695, 0.286, 1.695, 0.286, 1.653, 0.4227, 0.3224, 0.396, 0.307, 0.4017, 0.286, 0.4324, 0.286, 0.4017, 0.286, 0.4324, 0.286, 0.4227, 0.2496, 0.396, 0.265, 0.286, 1.695, 0.286, 1.737, 0.2496, 1.737, 0.244, 1.695, 0.4017, 0.286, 0.3597, 0.286, 0.396, 0.265, 0.3597, 0.286, 0.4017, 0.286, 0.396, 0.265, 0.286, 1.653, 0.286, 1.695, 0.244, 1.695, 0.2496, 1.653, 0.4324, 0.286, 0.4017, 0.286, 0.396, 0.265, 0.4227, 0.2496, 0.396, 0.265, 0.4227, 0.2496, 0.396, 0.223, 0.3807, 0.2496, 0.4324, 1.695, 0.4227, 1.737, 0.396, 1.737, 0.4017, 1.695, 0.396, 0.265, 0.3597, 0.286, 0.3807, 0.2496, 0.3597, 0.286, 0.396, 0.265, 0.3807, 0.2496, 0.4227, 1.653, 0.4324, 1.695, 0.4017, 1.695, 0.396, 1.653, 0.4227, 0.2496, 0.396, 0.265, 0.3807, 0.2496, 0.396, 0.223, 0.3807, 0.2496, 0.396, 0.223, 0.3597, 0.2133, 0.3597, 0.244, 0.4017, 1.695, 0.396, 1.737, 0.3597, 1.737, 0.3597, 1.695, 0.3807, 0.2496, 0.3597, 0.286, 0.3597, 0.244, 0.3597, 0.286, 0.3807, 0.2496, 0.3597, 0.244, 0.396, 1.653, 0.4017, 1.695, 0.3597, 1.695, 0.3597, 1.653, 0.396, 0.223, 0.3807, 0.2496, 0.3597, 0.244, 0.3597, 0.2133, 0.3597, 1.695, 0.3597, 1.737, 0.3233, 1.737, 0.3177, 1.695, 0.3597, 0.244, 0.3597, 0.286, 0.3387, 0.2496, 0.3597, 0.286, 0.3597, 0.244, 0.3387, 0.2496, 0.3597, 1.653, 0.3597, 1.695, 0.3177, 1.695, 0.3233, 1.653, 0.3597, 0.2133, 0.3597, 0.244, 0.3387, 0.2496, 0.3233, 0.223, 0.3597, 0.244, 0.3597, 0.2133, 0.3233, 0.223, 0.3387, 0.2496, 0.3387, 0.2496, 0.3597, 0.286, 0.3233, 0.265, 0.3597, 0.286, 0.3387, 0.2496, 0.3233, 0.265, 0.223, 1.653, 0.2133, 1.695, 0.244, 1.695, 0.2496, 1.653, 0.3233, 0.223, 0.3387, 0.2496, 0.3233, 0.265, 0.2967, 0.2496, 0.3387, 0.2496, 0.3233, 0.223, 0.2967, 0.2496, 0.3233, 0.265, 0.2133, 1.695, 0.223, 1.737, 0.2496, 1.737, 0.244, 1.695, 0.3597, 0.286, 0.3233, 0.265, 0.3177, 0.286, 0.2496, 1.653, 0.244, 1.695, 0.286, 1.695, 0.286, 1.653, 0.2967, 0.2496, 0.3233, 0.265, 0.3177, 0.286, 0.2869, 0.286, 0.3233, 0.265, 0.2967, 0.2496, 0.2869, 0.286, 0.3177, 0.286, 0.244, 1.695, 0.2496, 1.737, 0.286, 1.737, 0.286, 1.695, 0.3233, 0.265, 0.3597, 0.286, 0.3177, 0.286, 0.3597, 0.286, 0.3177, 0.286, 0.3233, 0.307, 0.286, 1.653, 0.286, 1.695, 0.328, 1.695, 0.3224, 1.653, 0.2869, 0.286, 0.3177, 0.286, 0.3233, 0.307, 0.2967, 0.3224, 0.3177, 0.286, 0.2869, 0.286, 0.2967, 0.3224, 0.3233, 0.307, 0.286, 1.695, 0.286, 1.737, 0.3224, 1.737, 0.328, 1.695, 0.3177, 0.286, 0.3597, 0.286, 0.3233, 0.307, 0.3597, 0.286, 0.3233, 0.307, 0.3387, 0.3224, 0.2967, 1.653, 0.2869, 1.695, 0.3177, 1.695, 0.3233, 1.653, 0.2967, 0.3224, 0.3233, 0.307, 0.3387, 0.3224, 0.3233, 0.349, 0.3233, 0.307, 0.2967, 0.3224, 0.3233, 0.349, 0.3387, 0.3224, 0.2869, 1.695, 0.2967, 1.737, 0.3233, 1.737, 0.3177, 1.695, 0.3233, 0.307, 0.3597, 0.286, 0.3387, 0.3224, 0.3233, 1.653, 0.3177, 1.695, 0.3597, 1.695, 0.3597, 1.653, 0.3233, 0.349, 0.3387, 0.3224, 0.3597, 0.328, 0.3597, 0.3587, 0.3387, 0.3224, 0.3233, 0.349, 0.3597, 0.3587, 0.3597, 0.328, 0.3177, 1.695, 0.3233, 1.737, 0.3597, 1.737, 0.3597, 1.695, 0.3387, 0.3224, 0.3597, 0.286, 0.3597, 0.328, 0.3597, 0.286, 0.3387, 0.3224, 0.3597, 0.328, 0.9197, -0.1316, 0.8609, -0.1285, 0.863, 0.6604, 0.9159, 0.6576, -0.1285, 1.415, -0.1199, 1.465, 0.6681, 1.326, 0.6604, 1.282, -0.1199, 1.465, -0.109, 1.525, 0.678, 1.381, 0.6681, 1.326, -0.109, 1.525, -0.1, 1.575, 0.686, 1.425, 0.678, 1.381, 0.8609, -0.1, 0.9197, -0.09636, 0.9159, 0.6893, 0.863, 0.686, 0.9197, -0.09636, 0.9784, -0.09946, 0.9688, 0.6865, 0.9159, 0.6893, -0.09946, 1.574, -0.1081, 1.525, 0.6788, 1.381, 0.6865, 1.425, -0.1081, 1.525, -0.119, 1.464, 0.6689, 1.326, 0.6788, 1.381, -0.119, 1.464, -0.128, 1.415, 0.6609, 1.282, 0.6689, 1.326, 0.9784, -0.128, 0.9197, -0.1316, 0.9159, 0.6576, 0.9688, 0.6609, 0.9784, 1.415, 1.015, 1.464, 1.015, 1.525, 0.9784, 1.574, 0.9197, 1.593, 0.8609, 1.575, 0.8246, 1.525, 0.8246, 1.465, 0.8609, 1.415, 0.9197, 1.396, 0.9159, 1.265, 0.863, 1.282, 0.8303, 1.326, 0.8303, 1.381, 0.863, 1.425, 0.9159, 1.442, 0.9688, 1.425, 1.001, 1.381, 1.001, 1.326, 0.9688, 1.282, 0.9159, 0.7003, 0.8679, 0.6799, 0.6606, 1.291, 0.6997, 1.308, 0.6799, 1.283, 0.657, 1.32, 1.273, 1.528, 1.291, 1.497, 0.657, 1.32, 0.6405, 1.371, 1.259, 1.569, 1.273, 1.528, 0.6405, 1.371, 0.6365, 1.415, 1.256, 1.605, 1.259, 1.569, 0.8679, 0.6365, 0.9159, 0.6466, 0.6997, 1.264, 0.6606, 1.256, 0.9159, 0.6466, 0.9638, 0.667, 0.7387, 1.281, 0.6997, 1.264, 0.667, 1.425, 0.6899, 1.387, 1.299, 1.582, 1.281, 1.613, 0.6899, 1.387, 0.7065, 1.337, 1.313, 1.541, 1.299, 1.582, 0.7065, 1.337, 0.7104, 1.293, 1.316, 1.505, 1.313, 1.541, 0.9638, 0.7104, 0.9159, 0.7003, 0.6997, 1.308, 0.7387, 1.316, 0.9638, 1.293, 0.9934, 1.337, 0.9934, 1.387, 0.9638, 1.425, 0.9159, 1.435, 0.8679, 1.415, 0.8383, 1.371, 0.8383, 1.32, 0.8679, 1.283, 0.9159, 1.272, 0.6997, 1.488, 0.6606, 1.497, 0.6365, 1.528, 0.6365, 1.569, 0.6606, 1.605, 0.6997, 1.621, 0.7387, 1.613, 0.7628, 1.582, 0.7628, 1.541, 0.7387, 1.505, 0.6997, 1.555, 0.6997, 1.597, 0.736, 1.597, 0.7417, 1.555, 0.6997, 1.328, 0.6997, 1.286, 0.7207, 1.322, 0.6997, 1.286, 0.6997, 1.328, 0.7207, 1.322, 0.6997, 1.513, 0.6997, 1.555, 0.7417, 1.555, 0.736, 1.513, 0.6997, 1.359, 0.6997, 1.328, 0.7207, 1.322, 0.736, 1.349, 0.6997, 1.328, 0.6997, 1.359, 0.736, 1.349, 0.7207, 1.322, 0.6997, 1.286, 0.7207, 1.322, 0.736, 1.307, 0.736, 1.513, 0.7417, 1.555, 0.7724, 1.555, 0.7627, 1.513, 0.736, 1.349, 0.7207, 1.322, 0.736, 1.307, 0.7627, 1.322, 0.7207, 1.322, 0.736, 1.349, 0.7627, 1.322, 0.736, 1.307, 0.7417, 1.555, 0.736, 1.597, 0.7627, 1.597, 0.7724, 1.555, 0.7207, 1.322, 0.6997, 1.286, 0.736, 1.307, 0.6997, 1.286, 0.736, 1.307, 0.7417, 1.286, 1.322, 1.513, 1.328, 1.555, 1.286, 1.555, 1.286, 1.513, 0.7627, 1.322, 0.736, 1.307, 0.7417, 1.286, 0.7724, 1.286, 0.736, 1.307, 0.7627, 1.322, 0.7724, 1.286, 0.7417, 1.286, 1.328, 1.555, 1.322, 1.597, 1.286, 1.597, 1.286, 1.555, 0.736, 1.307, 0.6997, 1.286, 0.7417, 1.286, 1.286, 1.513, 1.286, 1.555, 1.244, 1.555, 1.25, 1.513, 0.7724, 1.286, 0.7417, 1.286, 0.736, 1.265, 0.7627, 1.25, 0.7417, 1.286, 0.7724, 1.286, 0.7627, 1.25, 0.736, 1.265, 1.286, 1.555, 1.286, 1.597, 1.25, 1.597, 1.244, 1.555, 0.7417, 1.286, 0.6997, 1.286, 0.736, 1.265, 0.6997, 1.286, 0.7417, 1.286, 0.736, 1.265, 0.7627, 1.25, 0.736, 1.265, 0.7207, 1.25, 0.736, 1.223, 0.736, 1.265, 0.7627, 1.25, 0.736, 1.223, 0.7207, 1.25, 0.7724, 1.555, 0.7627, 1.597, 0.736, 1.597, 0.7417, 1.555, 0.736, 1.265, 0.6997, 1.286, 0.7207, 1.25, 0.6997, 1.286, 0.736, 1.265, 0.7207, 1.25, 0.7627, 1.513, 0.7724, 1.555, 0.7417, 1.555, 0.736, 1.513, 0.7207, 1.25, 0.736, 1.223, 0.6997, 1.213, 0.6997, 1.244, 0.7417, 1.555, 0.736, 1.597, 0.6997, 1.597, 0.6997, 1.555, 0.7207, 1.25, 0.6997, 1.286, 0.6997, 1.244, 0.6997, 1.286, 0.7207, 1.25, 0.6997, 1.244, 0.736, 1.513, 0.7417, 1.555, 0.6997, 1.555, 0.6997, 1.513, 0.736, 1.223, 0.7207, 1.25, 0.6997, 1.244, 0.6997, 1.213, 0.6997, 1.244, 0.6997, 1.213, 0.6633, 1.223, 0.6787, 1.25, 0.6997, 1.555, 0.6997, 1.597, 0.6633, 1.597, 0.6577, 1.555, 0.6997, 1.244, 0.6997, 1.286, 0.6787, 1.25, 0.6997, 1.286, 0.6997, 1.244, 0.6787, 1.25, 0.6997, 1.513, 0.6997, 1.555, 0.6577, 1.555, 0.6633, 1.513, 0.6997, 1.213, 0.6997, 1.244, 0.6787, 1.25, 0.6633, 1.223, 0.6787, 1.25, 0.6633, 1.223, 0.6367, 1.25, 0.6633, 1.265, 0.6577, 1.555, 0.6633, 1.597, 0.6367, 1.597, 0.6269, 1.555, 0.6787, 1.25, 0.6997, 1.286, 0.6633, 1.265, 0.6997, 1.286, 0.6787, 1.25, 0.6633, 1.265, 0.6633, 1.513, 0.6577, 1.555, 0.6269, 1.555, 0.6367, 1.513, 0.6633, 1.223, 0.6787, 1.25, 0.6633, 1.265, 0.6367, 1.25, 0.6633, 1.265, 0.6367, 1.25, 0.6269, 1.286, 0.6577, 1.286, 1.244, 1.555, 1.25, 1.597, 1.286, 1.597, 1.286, 1.555, 0.6633, 1.265, 0.6997, 1.286, 0.6577, 1.286, 0.6997, 1.286, 0.6633, 1.265, 0.6577, 1.286, 1.25, 1.513, 1.244, 1.555, 1.286, 1.555, 1.286, 1.513, 0.6367, 1.25, 0.6633, 1.265, 0.6577, 1.286, 0.6269, 1.286, 1.286, 1.555, 1.286, 1.597, 1.322, 1.597, 1.328, 1.555, 0.6577, 1.286, 0.6997, 1.286, 0.6633, 1.307, 0.6997, 1.286, 0.6577, 1.286, 0.6633, 1.307, 1.286, 1.513, 1.286, 1.555, 1.328, 1.555, 1.322, 1.513, 0.6269, 1.286, 0.6577, 1.286, 0.6633, 1.307, 0.6367, 1.322, 0.6577, 1.286, 0.6269, 1.286, 0.6367, 1.322, 0.6633, 1.307, 0.6633, 1.307, 0.6997, 1.286, 0.6787, 1.322, 0.6997, 1.286, 0.6633, 1.307, 0.6787, 1.322, 0.6367, 1.513, 0.6269, 1.555, 0.6577, 1.555, 0.6633, 1.513, 0.6367, 1.322, 0.6633, 1.307, 0.6787, 1.322, 0.6633, 1.349, 0.6633, 1.307, 0.6367, 1.322, 0.6633, 1.349, 0.6787, 1.322, 0.6269, 1.555, 0.6367, 1.597, 0.6633, 1.597, 0.6577, 1.555, 0.6997, 1.286, 0.6787, 1.322, 0.6997, 1.328, 0.6633, 1.513, 0.6577, 1.555, 0.6997, 1.555, 0.6997, 1.513, 0.6633, 1.349, 0.6787, 1.322, 0.6997, 1.328, 0.6997, 1.359, 0.6787, 1.322, 0.6633, 1.349, 0.6997, 1.359, 0.6997, 1.328, 0.6577, 1.555, 0.6633, 1.597, 0.6997, 1.597, 0.6997, 1.555, 0.6787, 1.322, 0.6997, 1.286, 0.6997, 1.328, -0.314, 0.4148, -0.314, 1.575, 0.086, 1.575, 0.086, 0.4148, 0.1397, 0.4148, 0.1397, 1.575, 0.8597, 1.575, 0.8597, 0.4148, 0.086, 0.4148, 0.086, 1.575, -0.314, 1.575, -0.314, 0.4148, 0.8597, 0.4148, 0.8597, 1.575, 0.1397, 1.575, 0.1397, 0.4148, 0.1397, 0.086, 0.8597, 0.086, 0.8597, -0.314, 0.1397, -0.314, 0.8597, 0.086, 0.1397, 0.086, 0.1397, -0.314, 0.8597, -0.314, -0.294, 0.3548, -0.294, 0.6748, 0.066, 0.6748, 0.066, 0.3548, 0.1797, 0.3548, 0.1797, 0.6748, 0.8197, 0.6748, 0.8197, 0.3548, 0.066, 0.3548, 0.066, 0.6748, -0.294, 0.6748, -0.294, 0.3548, 0.8197, 0.3548, 0.8197, 0.6748, 0.1797, 0.6748, 0.1797, 0.3548, 0.1797, 0.066, 0.8197, 0.066, 0.8197, -0.294, 0.1797, -0.294, 0.8197, 0.066, 0.1797, 0.066, 0.1797, -0.294, 0.8197, -0.294, 0.4997, 1.545, 0.4409, 1.547, 0.4468, 1.748, 0.4997, 1.746, -0.0335, 1.547, -0.08325, 1.552, -0.06633, 1.752, -0.02155, 1.748, -0.08325, 1.552, -0.1447, 1.558, -0.1217, 1.758, -0.06633, 1.752, -0.1447, 1.558, -0.1945, 1.563, -0.1665, 1.762, -0.1217, 1.758, 0.4409, 1.563, 0.4997, 1.565, 0.4997, 1.764, 0.4468, 1.762, 0.4997, 1.565, 0.5584, 1.563, 0.5526, 1.762, 0.4997, 1.764, -0.1945, 1.563, -0.1447, 1.558, -0.1217, 1.758, -0.1665, 1.762, -0.1447, 1.558, -0.08325, 1.552, -0.06633, 1.752, -0.1217, 1.758, -0.08325, 1.552, -0.0335, 1.547, -0.02155, 1.748, -0.06633, 1.752, 0.5584, 1.547, 0.4997, 1.545, 0.4997, 1.746, 0.5526, 1.748, 0.5584, -0.0335, 0.5948, -0.08325, 0.5948, -0.1447, 0.5584, -0.1945, 0.4997, -0.2135, 0.4409, -0.1945, 0.4046, -0.1447, 0.4046, -0.08325, 0.4409, -0.0335, 0.4997, -0.0145, 0.4997, -0.004447, 0.4468, -0.02155, 0.4141, -0.06633, 0.4141, -0.1217, 0.4468, -0.1665, 0.4997, -0.1836, 0.5526, -0.1665, 0.5853, -0.1217, 0.5853, -0.06633, 0.5526, -0.02155, 0.4997, 1.839, 0.4997, 1.955, 0.5963, 1.955, 0.5833, 1.839, 0.4997, 2.07, 0.4997, 2.155, 0.548, 2.155, 0.5833, 2.07, 0.4997, 1.755, 0.4997, 1.839, 0.5833, 1.839, 0.548, 1.755, 0.4997, 1.955, 0.4997, 2.07, 0.5833, 2.07, 0.5963, 1.955, 0.4997, -0.094, 0.4997, 0.011, 0.548, -0.003067, 0.4997, 0.011, 0.4997, -0.094, 0.548, -0.003067, 0.548, -0.003067, 0.5833, 0.0635, 0.6446, -0.003067, 0.5833, -0.0415, 0.548, -0.003067, 0.4997, -0.094, 0.5833, -0.0415, 0.08787, 1.955, 0.0635, 2.07, -0.003067, 2.07, 0.011, 1.955, 0.4997, -0.094, 0.548, -0.003067, 0.5833, -0.0415, 0.0635, 1.839, 0.08787, 1.955, 0.011, 1.955, -0.003067, 1.839, 0.5833, 0.0635, 0.548, -0.003067, 0.5833, -0.0415, 0.6446, -0.003067, -0.0415, 1.755, -0.003067, 1.839, -0.094, 1.839, -0.094, 1.755, 0.5833, -0.0415, 0.4997, -0.094, 0.5963, -0.094, 0.011, 1.955, -0.003067, 2.07, -0.094, 2.07, -0.094, 1.955, 0.4997, -0.094, 0.5833, -0.0415, 0.5963, -0.094, -0.003067, 1.839, 0.011, 1.955, -0.094, 1.955, -0.094, 1.839, -0.003067, 2.07, -0.0415, 2.155, -0.094, 2.155, -0.094, 2.07, -0.094, 1.755, -0.094, 1.839, -0.1849, 1.839, -0.1465, 1.755, 0.5963, -0.094, 0.4997, -0.094, 0.5833, -0.1465, -0.094, 1.955, -0.094, 2.07, -0.1849, 2.07, -0.199, 1.955, 0.4997, -0.094, 0.5963, -0.094, 0.5833, -0.1465, -0.094, 1.839, -0.094, 1.955, -0.199, 1.955, -0.1849, 1.839, -0.094, 2.07, -0.094, 2.155, -0.1465, 2.155, -0.1849, 2.07, 0.5833, -0.1465, 0.4997, -0.094, 0.548, -0.1849, -0.199, 1.955, -0.1849, 2.07, -0.2515, 2.07, -0.2759, 1.955, 0.4997, -0.094, 0.5833, -0.1465, 0.548, -0.1849, -0.1849, 1.839, -0.199, 1.955, -0.2759, 1.955, -0.2515, 1.839, 0.6446, -0.1849, 0.5833, -0.1465, 0.548, -0.1849, 0.5833, -0.2515, 0.5833, -0.1465, 0.6446, -0.1849, 0.5833, -0.2515, 0.548, -0.1849, 0.5963, 1.955, 0.5833, 2.07, 0.4997, 2.07, 0.4997, 1.955, 0.4997, -0.094, 0.548, -0.1849, 0.4997, -0.199, 0.5833, 1.839, 0.5963, 1.955, 0.4997, 1.955, 0.4997, 1.839, 0.5833, 2.07, 0.548, 2.155, 0.4997, 2.155, 0.4997, 2.07, 0.548, 1.755, 0.5833, 1.839, 0.4997, 1.839, 0.4997, 1.755, 0.548, -0.1849, 0.4997, -0.094, 0.4997, -0.199, 0.4997, -0.094, 0.4997, -0.199, 0.4514, -0.1849, 0.4997, 1.839, 0.4997, 1.955, 0.4031, 1.955, 0.416, 1.839, 0.4997, 2.07, 0.4997, 2.155, 0.4514, 2.155, 0.416, 2.07, 0.4997, 1.755, 0.4997, 1.839, 0.416, 1.839, 0.4514, 1.755, 0.4997, -0.199, 0.4997, -0.094, 0.4514, -0.1849, 0.4997, 1.955, 0.4997, 2.07, 0.416, 2.07, 0.4031, 1.955, 0.4997, -0.094, 0.4514, -0.1849, 0.416, -0.1465, -0.2515, 1.839, -0.2759, 1.955, -0.199, 1.955, -0.1849, 1.839, 0.416, -0.2515, 0.4514, -0.1849, 0.416, -0.1465, 0.3548, -0.1849, 0.4514, -0.1849, 0.416, -0.2515, 0.3548, -0.1849, 0.416, -0.1465, 0.4514, -0.1849, 0.4997, -0.094, 0.416, -0.1465, -0.2759, 1.955, -0.2515, 2.07, -0.1849, 2.07, -0.199, 1.955, 0.4997, -0.094, 0.416, -0.1465, 0.4031, -0.094, -0.1849, 1.839, -0.199, 1.955, -0.094, 1.955, -0.094, 1.839, -0.1849, 2.07, -0.1465, 2.155, -0.094, 2.155, -0.094, 2.07, -0.1465, 1.755, -0.1849, 1.839, -0.094, 1.839, -0.094, 1.755, 0.416, -0.1465, 0.4997, -0.094, 0.4031, -0.094, -0.199, 1.955, -0.1849, 2.07, -0.094, 2.07, -0.094, 1.955, -0.094, 1.839, -0.094, 1.955, 0.011, 1.955, -0.003067, 1.839, -0.094, 2.07, -0.094, 2.155, -0.0415, 2.155, -0.003067, 2.07, -0.094, 1.755, -0.094, 1.839, -0.003067, 1.839, -0.0415, 1.755, 0.4031, -0.094, 0.4997, -0.094, 0.416, -0.0415, -0.094, 1.955, -0.094, 2.07, -0.003067, 2.07, 0.011, 1.955, 0.4997, -0.094, 0.4031, -0.094, 0.416, -0.0415, 0.3548, -0.003067, 0.416, -0.0415, 0.4514, -0.003067, 0.416, 0.0635, 0.416, -0.0415, 0.3548, -0.003067, 0.416, 0.0635, 0.4514, -0.003067, 0.416, -0.0415, 0.4997, -0.094, 0.4514, -0.003067, 0.011, 1.955, -0.003067, 2.07, 0.0635, 2.07, 0.08787, 1.955, 0.4997, -0.094, 0.416, -0.0415, 0.4514, -0.003067, -0.003067, 1.839, 0.011, 1.955, 0.08787, 1.955, 0.0635, 1.839, 0.4514, 1.755, 0.416, 1.839, 0.4997, 1.839, 0.4997, 1.755, 0.4514, -0.003067, 0.4997, -0.094, 0.4997, 0.011, 0.4031, 1.955, 0.416, 2.07, 0.4997, 2.07, 0.4997, 1.955, 0.4997, -0.094, 0.4514, -0.003067, 0.4997, 0.011, 0.416, 1.839, 0.4031, 1.955, 0.4997, 1.955, 0.4997, 1.839, 0.416, 2.07, 0.4514, 2.155, 0.4997, 2.155, 0.4997, 2.07, 0.4997, -0.154, 0.4997, -0.046, 0.551, -0.06047, 0.4997, 2.145, 0.4997, 2.226, 0.551, 2.226, 0.5885, 2.145, 0.4997, 2.035, 0.4997, 2.145, 0.5885, 2.145, 0.6023, 2.035, 0.4997, 1.925, 0.4997, 2.035, 0.6023, 2.035, 0.5885, 1.925, 0.4997, 1.844, 0.4997, 1.925, 0.5885, 1.925, 0.551, 1.844, 0.4997, -0.046, 0.4997, -0.154, 0.551, -0.06047, 0.551, -0.06047, 0.4997, -0.154, 0.5885, -0.1, 0.551, -0.06047, 0.5885, 0.008, 0.6536, -0.06047, 0.5885, -0.1, 0.03306, 2.035, 0.008, 2.145, -0.06047, 2.145, -0.046, 2.035, 0.4997, -0.154, 0.551, -0.06047, 0.5885, -0.1, 0.008, 1.925, 0.03306, 2.035, -0.046, 2.035, -0.06047, 1.925, 0.5885, 0.008, 0.551, -0.06047, 0.5885, -0.1, 0.6536, -0.06047, 0.4997, -0.154, 0.5885, -0.1, 0.6023, -0.154, -0.06047, 1.925, -0.046, 2.035, -0.154, 2.035, -0.154, 1.925, 0.5885, -0.1, 0.4997, -0.154, 0.6023, -0.154, -0.1, 1.844, -0.06047, 1.925, -0.154, 1.925, -0.154, 1.844, -0.046, 2.035, -0.06047, 2.145, -0.154, 2.145, -0.154, 2.035, -0.06047, 2.145, -0.1, 2.226, -0.154, 2.226, -0.154, 2.145, 0.4997, -0.154, 0.6023, -0.154, 0.5885, -0.208, -0.154, 2.035, -0.154, 2.145, -0.2475, 2.145, -0.262, 2.035, -0.154, 2.145, -0.154, 2.226, -0.208, 2.226, -0.2475, 2.145, -0.154, 1.925, -0.154, 2.035, -0.262, 2.035, -0.2475, 1.925, -0.154, 1.844, -0.154, 1.925, -0.2475, 1.925, -0.208, 1.844, 0.6023, -0.154, 0.4997, -0.154, 0.5885, -0.208, 0.5885, -0.208, 0.4997, -0.154, 0.551, -0.2475, 0.5885, -0.208, 0.6536, -0.2475, 0.5885, -0.316, 0.551, -0.2475, -0.262, 2.035, -0.2475, 2.145, -0.316, 2.145, -0.3411, 2.035, -0.2475, 1.925, -0.262, 2.035, -0.3411, 2.035, -0.316, 1.925, 0.6536, -0.2475, 0.5885, -0.208, 0.551, -0.2475, 0.5885, -0.316, 0.4997, -0.154, 0.5885, -0.208, 0.551, -0.2475, 0.551, 1.844, 0.5885, 1.925, 0.4997, 1.925, 0.4997, 1.844, 0.6023, 2.035, 0.5885, 2.145, 0.4997, 2.145, 0.4997, 2.035, 0.551, -0.2475, 0.4997, -0.154, 0.4997, -0.262, 0.4997, -0.154, 0.551, -0.2475, 0.4997, -0.262, 0.5885, 2.145, 0.551, 2.226, 0.4997, 2.226, 0.4997, 2.145, 0.5885, 1.925, 0.6023, 2.035, 0.4997, 2.035, 0.4997, 1.925, 0.4997, -0.262, 0.4997, -0.154, 0.4484, -0.2475, 0.4997, 1.844, 0.4997, 1.925, 0.4108, 1.925, 0.4484, 1.844, 0.4997, 2.035, 0.4997, 2.145, 0.4108, 2.145, 0.3971, 2.035, 0.4997, -0.154, 0.4997, -0.262, 0.4484, -0.2475, 0.4997, 1.925, 0.4997, 2.035, 0.3971, 2.035, 0.4108, 1.925, 0.4997, 2.145, 0.4997, 2.226, 0.4484, 2.226, 0.4108, 2.145, 0.4484, -0.2475, 0.4997, -0.154, 0.4108, -0.208, 0.4484, -0.2475, 0.4108, -0.316, 0.3458, -0.2475, 0.4108, -0.208, -0.3411, 2.035, -0.316, 2.145, -0.2475, 2.145, -0.262, 2.035, 0.4997, -0.154, 0.4484, -0.2475, 0.4108, -0.208, -0.316, 1.925, -0.3411, 2.035, -0.262, 2.035, -0.2475, 1.925, 0.4108, -0.316, 0.4484, -0.2475, 0.4108, -0.208, 0.3458, -0.2475, 0.4108, -0.208, 0.4997, -0.154, 0.3971, -0.154, -0.208, 1.844, -0.2475, 1.925, -0.154, 1.925, -0.154, 1.844, -0.262, 2.035, -0.2475, 2.145, -0.154, 2.145, -0.154, 2.035, 0.4997, -0.154, 0.4108, -0.208, 0.3971, -0.154, -0.2475, 1.925, -0.262, 2.035, -0.154, 2.035, -0.154, 1.925, -0.2475, 2.145, -0.208, 2.226, -0.154, 2.226, -0.154, 2.145, -0.154, 1.844, -0.154, 1.925, -0.06047, 1.925, -0.1, 1.844, -0.154, 2.035, -0.154, 2.145, -0.06047, 2.145, -0.046, 2.035, 0.4997, -0.154, 0.3971, -0.154, 0.4108, -0.1, -0.154, 1.925, -0.154, 2.035, -0.046, 2.035, -0.06047, 1.925, -0.154, 2.145, -0.154, 2.226, -0.1, 2.226, -0.06047, 2.145, 0.3971, -0.154, 0.4997, -0.154, 0.4108, -0.1, -0.046, 2.035, -0.06047, 2.145, 0.008, 2.145, 0.03306, 2.035, 0.4997, -0.154, 0.4108, -0.1, 0.4484, -0.06047, -0.06047, 1.925, -0.046, 2.035, 0.03306, 2.035, 0.008, 1.925, 0.3458, -0.06047, 0.4108, -0.1, 0.4484, -0.06047, 0.4108, 0.008, 0.4108, -0.1, 0.4997, -0.154, 0.4484, -0.06047, 0.4108, -0.1, 0.3458, -0.06047, 0.4108, 0.008, 0.4484, -0.06047, 0.4997, -0.154, 0.4484, -0.06047, 0.4997, -0.046, 0.4108, 1.925, 0.3971, 2.035, 0.4997, 2.035, 0.4997, 1.925, 0.4108, 2.145, 0.4484, 2.226, 0.4997, 2.226, 0.4997, 2.145, 0.4484, -0.06047, 0.4997, -0.154, 0.4997, -0.046, 0.4484, 1.844, 0.4108, 1.925, 0.4997, 1.925, 0.4997, 1.844, 0.3971, 2.035, 0.4108, 2.145, 0.4997, 2.145, 0.4997, 2.035])
me_musico_trombon.materials.append(mat_musico_trombon_ropa)
me_musico_trombon.materials.append(mat_musico_trombon_piel)
me_musico_trombon.materials.append(mat_musico_trombon_pelo)
me_musico_trombon.update()

# ---- objects
ob_musico_trombon = bpy.data.objects.new('musico_trombon', me_musico_trombon)

# ---- transforms, parenting, visibility, modifiers, constraints
ob_musico_trombon.location = (0.0, 0.0, 0.0)

# ---- collection membership
scene.collection.objects.link(ob_musico_trombon)

# ---- scene / render settings (as saved in the file)
scene.frame_start = 1; scene.frame_end = 250; scene.frame_set(1)
scene.render.engine = 'BLENDER_EEVEE_NEXT'
scene.render.bake_bias = 0.0
scene.render.bake_samples = 0
scene.render.compositor_device = 'GPU'
scene.eevee.use_volume_custom_range = False
scene.eevee.fast_gi_thickness_near = 0.1
scene.eevee.fast_gi_thickness_far = 0.0
scene.eevee.ray_tracing_options.screen_trace_thickness = 0.1
bpy.context.view_layer.update()

# ---- added for rendering (the .blend has no active camera and no usable light): camera, sun + grey world if the file has none
cam_auto = bpy.data.cameras.new('AutoCamera')
cam_auto.lens = 50.0
cam_auto.sensor_width = 36.0
cam_auto.clip_end = 1000.0
ob_auto_camera = bpy.data.objects.new('AutoCamera', cam_auto)
scene.collection.objects.link(ob_auto_camera)
ob_auto_camera.location = (1.87417, -1.9418, 2.37178)
ob_auto_camera.rotation_euler = (1.09748, -7.21219e-08, 0.694738)
scene.camera = ob_auto_camera
light_auto_sun = bpy.data.lights.new('AutoSun', 'SUN')
light_auto_sun.energy = 3.0
light_auto_sun.angle = 0.0523599
ob_auto_sun = bpy.data.objects.new('AutoSun', light_auto_sun)
scene.collection.objects.link(ob_auto_sun)
ob_auto_sun.rotation_euler = (0.872665, 0.174533, 0.523599)
if scene.world is None:
    world_auto = bpy.data.worlds.new('AutoWorld')
    world_auto.color = (0.3, 0.3, 0.3)
    scene.world = world_auto
bpy.context.view_layer.update()
